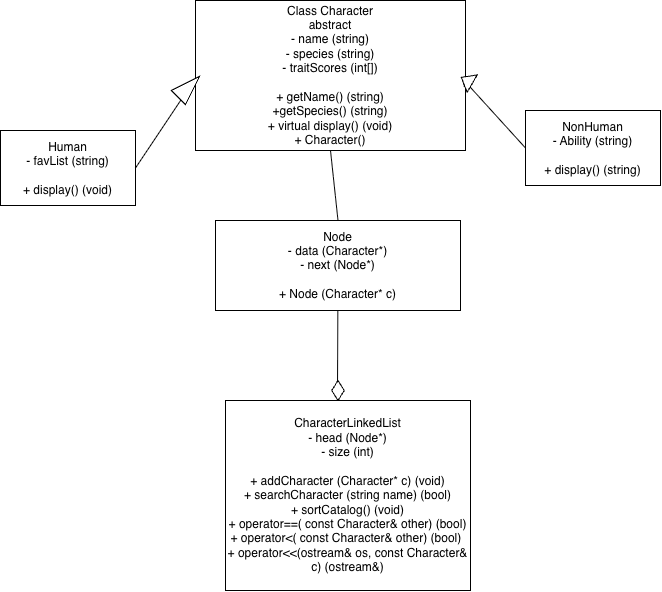

The diagram above was exported from draw.io. Its source (the exported page's mxGraphModel, read from the mxfile embedded in the PNG):
<mxGraphModel dx="596" dy="859" grid="1" gridSize="10" guides="1" tooltips="1" connect="1" arrows="1" fold="1" page="1" pageScale="1" pageWidth="850" pageHeight="1100" math="0" shadow="0">
  <root>
    <mxCell id="0" />
    <mxCell id="1" parent="0" />
    <mxCell id="U0OcqjGsSLwZ5v-HY0fi-1" parent="1" style="rounded=0;whiteSpace=wrap;html=1;" value="Class Character&lt;div&gt;abstract&lt;/div&gt;&lt;div&gt;- name (string)&lt;/div&gt;&lt;div&gt;- species (string)&lt;/div&gt;&lt;div&gt;- traitScores (int[])&lt;/div&gt;&lt;div&gt;&lt;br&gt;&lt;/div&gt;&lt;div&gt;+ getName() (string)&lt;/div&gt;&lt;div&gt;+getSpecies() (string)&lt;/div&gt;&lt;div&gt;+ virtual display() (void)&lt;/div&gt;&lt;div&gt;+ Character()&lt;/div&gt;" vertex="1">
      <mxGeometry height="150" width="270" x="340" as="geometry" />
    </mxCell>
    <mxCell id="U0OcqjGsSLwZ5v-HY0fi-4" parent="1" style="whiteSpace=wrap;html=1;rounded=0;" value="&lt;div&gt;Human&lt;/div&gt;- favList (string)&lt;div&gt;&lt;br&gt;&lt;/div&gt;&lt;div&gt;+ display() (void)&lt;/div&gt;" vertex="1">
      <mxGeometry height="75" width="135" x="145" y="130" as="geometry" />
    </mxCell>
    <mxCell id="U0OcqjGsSLwZ5v-HY0fi-18" edge="1" parent="1" source="U0OcqjGsSLwZ5v-HY0fi-20" style="edgeStyle=none;rounded=0;orthogonalLoop=1;jettySize=auto;html=1;exitX=0;exitY=0.5;exitDx=0;exitDy=0;entryX=1;entryY=0.5;entryDx=0;entryDy=0;" target="U0OcqjGsSLwZ5v-HY0fi-1">
      <mxGeometry relative="1" as="geometry" />
    </mxCell>
    <mxCell id="U0OcqjGsSLwZ5v-HY0fi-9" parent="1" style="rounded=0;whiteSpace=wrap;html=1;" value="NonHuman&lt;div&gt;- Ability (string)&lt;/div&gt;&lt;div&gt;&lt;br&gt;&lt;/div&gt;&lt;div&gt;+ display() (string)&lt;/div&gt;" vertex="1">
      <mxGeometry height="75" width="135" x="670" y="110" as="geometry" />
    </mxCell>
    <mxCell id="U0OcqjGsSLwZ5v-HY0fi-10" parent="1" style="rounded=0;whiteSpace=wrap;html=1;" value="Node&lt;div&gt;- data (Character*)&lt;/div&gt;&lt;div&gt;- next (Node*)&lt;/div&gt;&lt;div&gt;&lt;br&gt;&lt;/div&gt;&lt;div&gt;+ Node (Character* c)&lt;/div&gt;" vertex="1">
      <mxGeometry height="90" width="245" x="360" y="220" as="geometry" />
    </mxCell>
    <mxCell id="U0OcqjGsSLwZ5v-HY0fi-13" edge="1" parent="1" source="U0OcqjGsSLwZ5v-HY0fi-1" style="endArrow=none;html=1;rounded=0;entryX=0.5;entryY=0;entryDx=0;entryDy=0;exitX=0.5;exitY=1;exitDx=0;exitDy=0;" target="U0OcqjGsSLwZ5v-HY0fi-10" value="">
      <mxGeometry height="50" relative="1" width="50" as="geometry">
        <mxPoint x="450" y="350" as="sourcePoint" />
        <mxPoint x="500" y="300" as="targetPoint" />
      </mxGeometry>
    </mxCell>
    <mxCell id="U0OcqjGsSLwZ5v-HY0fi-15" parent="1" style="rounded=0;whiteSpace=wrap;html=1;" value="CharacterLinkedList&lt;div&gt;- head (Node*)&lt;/div&gt;&lt;div&gt;- size (int)&lt;/div&gt;&lt;div&gt;&lt;br&gt;&lt;/div&gt;&lt;div&gt;+ addCharacter (Character* c) (void)&lt;/div&gt;&lt;div&gt;+ searchCharacter (string name) (bool)&lt;/div&gt;&lt;div&gt;+ sortCatalog() (void)&lt;/div&gt;&lt;div&gt;+ operator==( const Character&amp;amp; other) (bool)&lt;/div&gt;&lt;div&gt;+ operator&amp;lt;( const Character&amp;amp; other) (bool)&amp;nbsp;&lt;/div&gt;&lt;div&gt;+ operator&amp;lt;&amp;lt;(ostream&amp;amp; os, const Character&amp;amp; c) (ostream&amp;amp;)&lt;/div&gt;" vertex="1">
      <mxGeometry height="190" width="245" x="370" y="400" as="geometry" />
    </mxCell>
    <mxCell id="U0OcqjGsSLwZ5v-HY0fi-17" edge="1" parent="1" source="U0OcqjGsSLwZ5v-HY0fi-10" style="edgeStyle=none;rounded=0;orthogonalLoop=1;jettySize=auto;html=1;entryX=0.457;entryY=0.002;entryDx=0;entryDy=0;entryPerimeter=0;" target="U0OcqjGsSLwZ5v-HY0fi-15" value="">
      <mxGeometry relative="1" as="geometry">
        <mxPoint x="483" y="310" as="sourcePoint" />
        <mxPoint x="481.34842519685037" y="380.1574803149606" as="targetPoint" />
      </mxGeometry>
    </mxCell>
    <mxCell id="U0OcqjGsSLwZ5v-HY0fi-21" edge="1" parent="1" source="U0OcqjGsSLwZ5v-HY0fi-9" style="edgeStyle=none;rounded=0;orthogonalLoop=1;jettySize=auto;html=1;exitX=0;exitY=0.5;exitDx=0;exitDy=0;entryX=1;entryY=0.5;entryDx=0;entryDy=0;" target="U0OcqjGsSLwZ5v-HY0fi-20" value="">
      <mxGeometry relative="1" as="geometry">
        <mxPoint x="710" y="118" as="sourcePoint" />
        <mxPoint x="610" y="75" as="targetPoint" />
      </mxGeometry>
    </mxCell>
    <mxCell id="U0OcqjGsSLwZ5v-HY0fi-20" parent="1" style="triangle;whiteSpace=wrap;html=1;shapeInside=1;rotation=-150;" value="" vertex="1">
      <mxGeometry height="20" width="12.5" x="605" y="70" as="geometry" />
    </mxCell>
    <mxCell id="U0OcqjGsSLwZ5v-HY0fi-23" edge="1" parent="1" source="U0OcqjGsSLwZ5v-HY0fi-4" style="edgeStyle=none;rounded=0;orthogonalLoop=1;jettySize=auto;html=1;exitX=1;exitY=0.5;exitDx=0;exitDy=0;entryX=0;entryY=0.5;entryDx=0;entryDy=0;" value="">
      <mxGeometry relative="1" as="geometry">
        <mxPoint x="245" y="168" as="sourcePoint" />
        <mxPoint x="334.26423563648956" y="86.26152044288992" as="targetPoint" />
      </mxGeometry>
    </mxCell>
    <mxCell id="U0OcqjGsSLwZ5v-HY0fi-24" parent="1" style="triangle;whiteSpace=wrap;html=1;shapeInside=1;rotation=-45;" value="" vertex="1">
      <mxGeometry height="20" width="30" x="318.53" y="76.46" as="geometry" />
    </mxCell>
    <mxCell id="U0OcqjGsSLwZ5v-HY0fi-25" parent="1" style="rhombus;whiteSpace=wrap;html=1;shapeInside=1;" value="" vertex="1">
      <mxGeometry height="20" width="12.5" x="476.25" y="380" as="geometry" />
    </mxCell>
  </root>
</mxGraphModel>